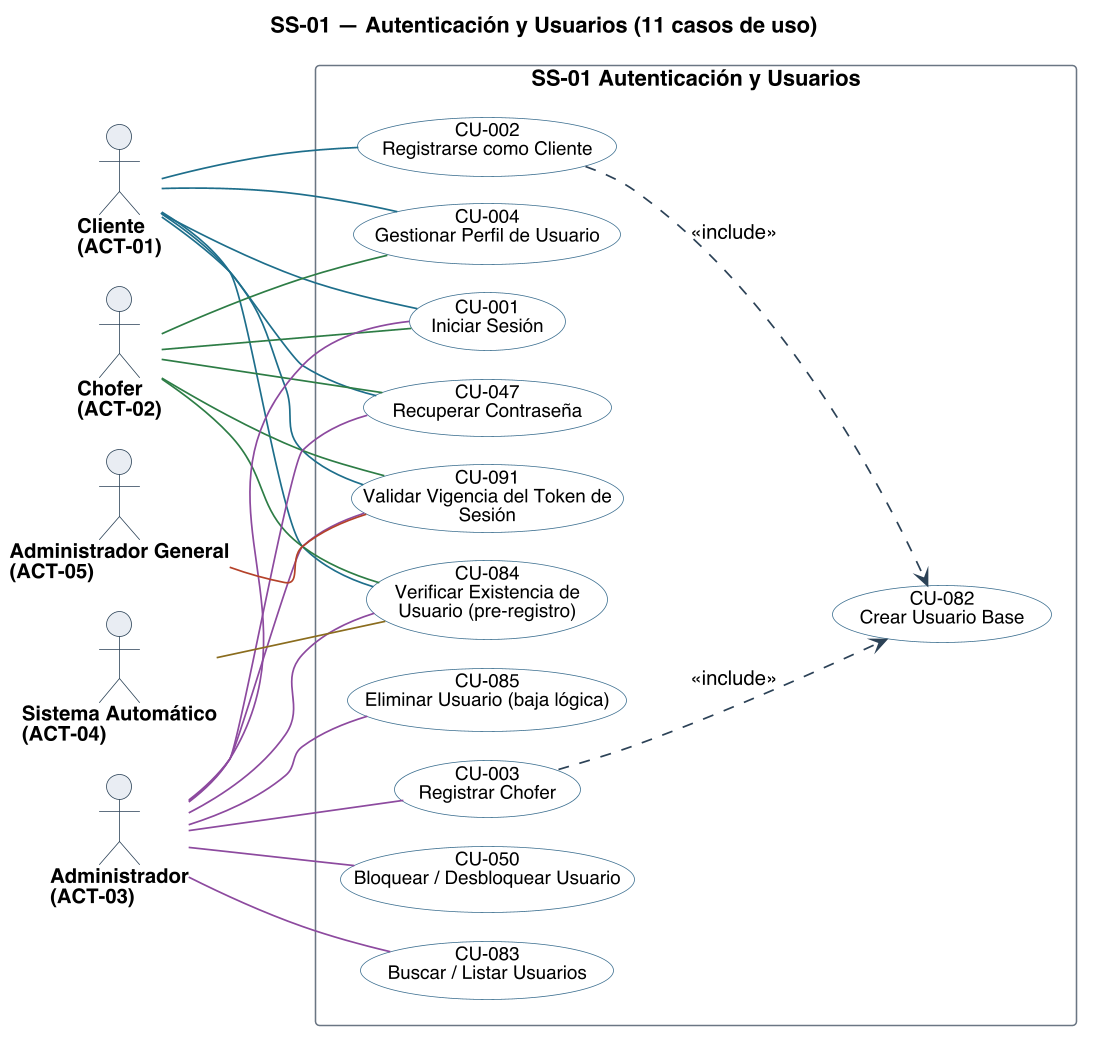

The diagram above was rendered by PlantUML. Its source (embedded in the PNG):
@startuml
title SS-01 — Autenticación y Usuarios (11 casos de uso)
left to right direction
skinparam backgroundColor #FFFFFF
skinparam shadowing false
skinparam defaultFontName Helvetica
skinparam defaultFontSize 13
skinparam dpi 150
skinparam ArrowColor #2C4257
skinparam ArrowThickness 1.1
skinparam actor {
  BorderColor #2C4257
  BackgroundColor #E8EDF2
  FontSize 13
  FontStyle bold
}
skinparam usecase {
  BorderColor #2C4257
  BackgroundColor #FFFFFF
  FontSize 12
}
skinparam rectangle {
  BorderColor #6B7683
  FontSize 14
  FontStyle bold
}

skinparam nodesep 18
skinparam ranksep 70
skinparam usecase {
  BorderColor<<pendiente>> #9C4436
  BackgroundColor<<pendiente>> #F6E4E1
  BorderColor<<factorizado>> #6B7683
  BackgroundColor<<factorizado>> #F2F4F6
}

actor "Cliente\n(ACT-01)" as A01
actor "Chofer\n(ACT-02)" as A02
actor "Administrador\n(ACT-03)" as A03
actor "Sistema Automático\n(ACT-04)" as A04
actor "Administrador General\n(ACT-05)" as A05

rectangle "SS-01 Autenticación y Usuarios" {
  usecase "CU-001\nIniciar Sesión" as U001 #back:FFFFFF;line:3C6E8F
  usecase "CU-002\nRegistrarse como Cliente" as U002 #back:FFFFFF;line:3C6E8F
  usecase "CU-003\nRegistrar Chofer" as U003 #back:FFFFFF;line:3C6E8F
  usecase "CU-004\nGestionar Perfil de Usuario" as U004 #back:FFFFFF;line:3C6E8F
  usecase "CU-047\nRecuperar Contraseña" as U047 #back:FFFFFF;line:3C6E8F
  usecase "CU-050\nBloquear / Desbloquear Usuario" as U050 #back:FFFFFF;line:3C6E8F
  usecase "CU-082\nCrear Usuario Base" as U082 #back:FFFFFF;line:3C6E8F
  usecase "CU-083\nBuscar / Listar Usuarios" as U083 #back:FFFFFF;line:3C6E8F
  usecase "CU-084\nVerificar Existencia de\nUsuario (pre-registro)" as U084 #back:FFFFFF;line:3C6E8F
  usecase "CU-085\nEliminar Usuario (baja lógica)" as U085 #back:FFFFFF;line:3C6E8F
  usecase "CU-091\nValidar Vigencia del Token de\nSesión" as U091 #back:FFFFFF;line:3C6E8F
}

A01 -[#1F6F8B]- U001
A01 -[#1F6F8B]- U002
A01 -[#1F6F8B]- U004
A01 -[#1F6F8B]- U047
A01 -[#1F6F8B]- U084
A01 -[#1F6F8B]- U091
A02 -[#2E7D46]- U001
A02 -[#2E7D46]- U004
A02 -[#2E7D46]- U047
A02 -[#2E7D46]- U084
A02 -[#2E7D46]- U091
A03 -[#8C4A9E]- U001
A03 -[#8C4A9E]- U003
A03 -[#8C4A9E]- U047
A03 -[#8C4A9E]- U050
A03 -[#8C4A9E]- U083
A03 -[#8C4A9E]- U084
A03 -[#8C4A9E]- U085
A03 -[#8C4A9E]- U091
A04 -[#8A6D1F]- U084
A05 -[#B4432B]- U091

' escribir sobre algo exige leerlo antes: la busqueda entra por <<include>>
U002 ..> U082 : <<include>>
U003 ..> U082 : <<include>>

@enduml